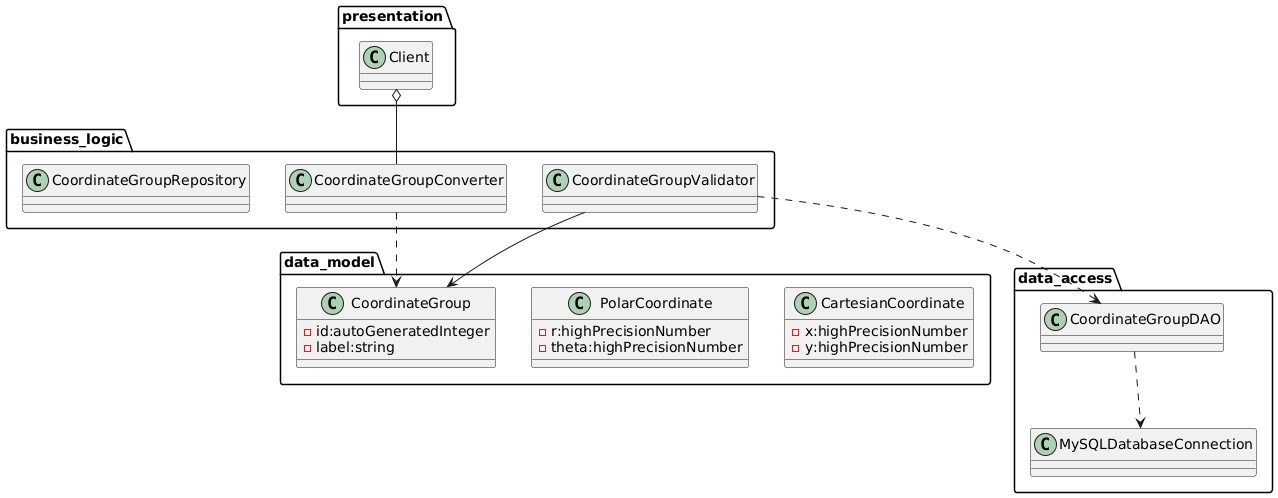

The diagram above was rendered by PlantUML. Its source (embedded in the PNG):
@startuml
package presentation {
  class Client
}

package business_logic {
  class CoordinateGroupConverter
  class CoordinateGroupValidator
  class CoordinateGroupRepository
}

package data_access {
  class MySQLDatabaseConnection
  class CoordinateGroupDAO
}

package data_model {
  class CartesianCoordinate
  class PolarCoordinate
  class CoordinateGroup
}

presentation.Client o-- business_logic.CoordinateGroupConverter
business_logic.CoordinateGroupConverter ..> data_model.CoordinateGroup
data_model.CoordinateGroup <-- business_logic.CoordinateGroupValidator
business_logic.CoordinateGroupValidator ..> data_access.CoordinateGroupDAO
data_access.CoordinateGroupDAO ..> data_access.MySQLDatabaseConnection

package data_model {
  class CartesianCoordinate {
    - x:highPrecisionNumber
    - y:highPrecisionNumber
  }
  class PolarCoordinate {
    -r:highPrecisionNumber
    -theta:highPrecisionNumber
  }
  class CoordinateGroup {
    - id:autoGeneratedInteger
    -label:string
  }
}

@enduml